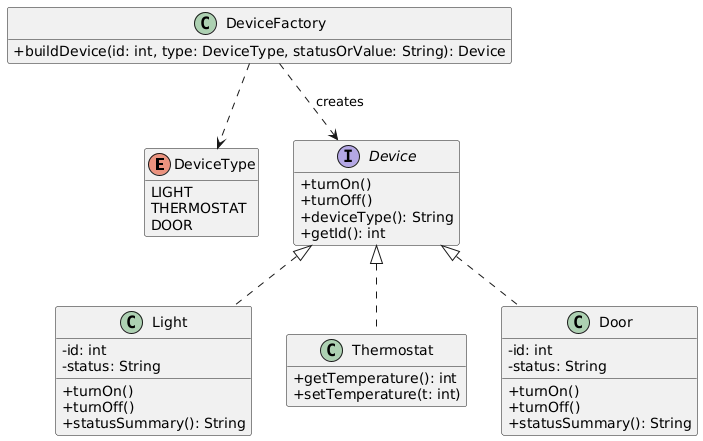

The diagram above was rendered by PlantUML. Its source (embedded in the PNG):
@startuml
skinparam classAttributeIconSize 0
hide empty members

enum DeviceType {
  LIGHT
  THERMOSTAT
  DOOR
}

interface Device {
  +turnOn()
  +turnOff()
  +deviceType(): String
  +getId(): int
}

class DeviceFactory {
  +buildDevice(id: int, type: DeviceType, statusOrValue: String): Device
}

class Light {
  -id: int
  -status: String
  +turnOn()
  +turnOff()
  +statusSummary(): String
}
class Thermostat {
  +getTemperature(): int
  +setTemperature(t: int)
}
class Door {
  -id: int
  -status: String
  +turnOn()
  +turnOff()
  +statusSummary(): String
}

Device <|.. Light
Device <|.. Thermostat
Device <|.. Door

DeviceFactory ..> DeviceType
DeviceFactory ..> Device : creates
@enduml